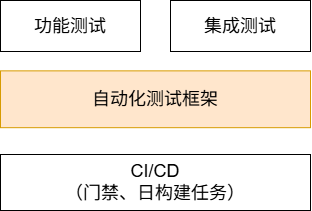

The diagram above was exported from draw.io. Its source (the exported page's mxGraphModel, read from the mxfile embedded in the PNG):
<mxGraphModel dx="654" dy="2087" grid="1" gridSize="10" guides="1" tooltips="1" connect="1" arrows="1" fold="1" page="1" pageScale="1" pageWidth="827" pageHeight="1169" math="0" shadow="0">
  <root>
    <mxCell id="0" />
    <mxCell id="1" parent="0" />
    <mxCell id="6CJWTeliF4rPLR4yoRpH-1" parent="1" style="rounded=0;whiteSpace=wrap;html=1;fontSize=18;" value="功能测试" vertex="1">
      <mxGeometry height="51" width="140" x="140" y="-230" as="geometry" />
    </mxCell>
    <mxCell id="6CJWTeliF4rPLR4yoRpH-2" parent="1" style="rounded=0;whiteSpace=wrap;html=1;fontSize=18;fillColor=#ffe6cc;strokeColor=#d79b00;" value="自动化测试框架" vertex="1">
      <mxGeometry height="56.82" width="310" x="140" y="-159.64" as="geometry" />
    </mxCell>
    <mxCell id="6CJWTeliF4rPLR4yoRpH-4" parent="1" style="rounded=0;whiteSpace=wrap;html=1;fontSize=18;" value="集成测试" vertex="1">
      <mxGeometry height="51" width="140" x="310" y="-230" as="geometry" />
    </mxCell>
    <mxCell id="6CJWTeliF4rPLR4yoRpH-6" parent="1" style="rounded=0;whiteSpace=wrap;html=1;fontSize=18;" value="CI/CD&lt;br&gt;&lt;div&gt;（门禁、日构建任务）&lt;/div&gt;" vertex="1">
      <mxGeometry height="56" width="310" x="140" y="-76" as="geometry" />
    </mxCell>
  </root>
</mxGraphModel>